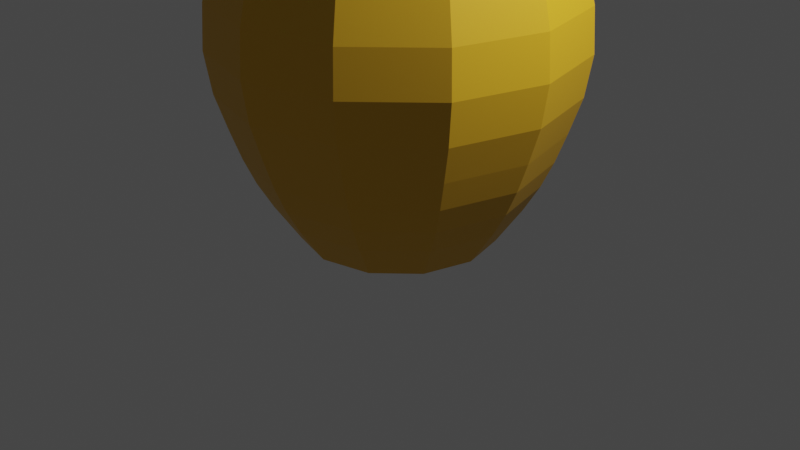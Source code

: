 # Source: Pineapple.blend  (saved by Blender 2.93.20; exported with 4.5.12 LTS)
import bpy
from mathutils import Matrix  # noqa: F401  (used for matrix-valued properties, if any)

bpy.ops.wm.read_factory_settings(use_empty=True)
scene = bpy.context.scene
scene.name = 'Scene'

# ---- collections
col_collection = bpy.data.collections.new('Collection'); scene.collection.children.link(col_collection)

# ---- materials (node trees are filled in below, after node groups)
mat_material_002 = bpy.data.materials.new('Material.002')
mat_material_002.use_transparent_shadow = False
mat_material_001 = bpy.data.materials.new('Material.001')
mat_material_001.use_transparent_shadow = False

# ---- material node trees
mat_material_002.use_nodes = True; mat_material_002.node_tree.nodes.clear()
_N = mat_material_002.node_tree.nodes; _L = mat_material_002.node_tree.links
n0 = _N.new('ShaderNodeBsdfPrincipled'); n0.name = 'Principled BSDF'; n0.location = (10, 300)
n0.distribution = 'GGX'
n0.subsurface_method = 'BURLEY'
n0.inputs[0].default_value = (0.8, 0.4361, 0.01857, 1.0)
n0.inputs[3].default_value = 1.45
n0.inputs[27].default_value = (0.0, 0.0, 0.0, 1.0)
n0.inputs[28].default_value = 1.0
n1 = _N.new('ShaderNodeOutputMaterial'); n1.name = 'Material Output'; n1.location = (300, 300)
_L.new(n0.outputs[0], n1.inputs[0])
n1.is_active_output = True
mat_material_001.use_nodes = True; mat_material_001.node_tree.nodes.clear()
_N = mat_material_001.node_tree.nodes; _L = mat_material_001.node_tree.links
n0 = _N.new('ShaderNodeBsdfPrincipled'); n0.name = 'Principled BSDF'; n0.location = (10, 300)
n0.distribution = 'GGX'
n0.subsurface_method = 'BURLEY'
n0.inputs[0].default_value = (0.02075, 0.8, 0.0, 1.0)
n0.inputs[3].default_value = 1.45
n0.inputs[27].default_value = (0.0, 0.0, 0.0, 1.0)
n0.inputs[28].default_value = 1.0
n1 = _N.new('ShaderNodeOutputMaterial'); n1.name = 'Material Output'; n1.location = (300, 300)
_L.new(n0.outputs[0], n1.inputs[0])
n1.is_active_output = True

# ---- world
world_world = bpy.data.worlds.new('World'); scene.world = world_world
world_world.use_nodes = True; world_world.node_tree.nodes.clear()
_N = world_world.node_tree.nodes; _L = world_world.node_tree.links
n0 = _N.new('ShaderNodeOutputWorld'); n0.name = 'World Output'; n0.location = (300, 300)
n1 = _N.new('ShaderNodeBackground'); n1.name = 'Background'; n1.location = (10, 300)
n1.inputs[0].default_value = (0.05088, 0.05088, 0.05088, 1.0)
_L.new(n1.outputs[0], n0.inputs[0])
n0.is_active_output = True
world_world.color = (0.05088, 0.05088, 0.05088)
world_world.use_sun_shadow = False
world_world.sun_shadow_jitter_overblur = 0.0

# ---- cameras
cam_camera = bpy.data.cameras.new('Camera')
cam_camera.clip_end = 100.0
cam_camera.ortho_scale = 7.314

# ---- lights
light_light = bpy.data.lights.new('Light', 'POINT')
light_light.transmission_factor = 0.0
light_light.energy = 1000.0
light_light.shadow_soft_size = 0.1
light_light.shadow_maximum_resolution = 0.006
light_light.use_absolute_resolution = True

# ---- meshes
me_cylinder = bpy.data.meshes.new('Cylinder')
me_cylinder.from_pydata([(0.0, 1.0, -1.0), (2.059e-09, 1.138, 1.0), (0.5, 0.866, -1.0), (0.5691, 0.9857, 1.0), (0.866, 0.5, -1.0), (0.9857, 0.5691, 1.0), (1.0, -4.371e-08, -1.0), (1.138, -4.838e-08, 1.0), (0.866, -0.5, -1.0), (0.9857, -0.5691, 1.0), (0.5, -0.866, -1.0), (0.5691, -0.9857, 1.0), (-8.742e-08, -1.0, -1.0), (-9.745e-08, -1.138, 1.0), (-0.5, -0.866, -1.0), (-0.5691, -0.9857, 1.0), (-0.866, -0.5, -1.0), (-0.9857, -0.5691, 1.0), (-1.0, 1.192e-08, -1.0), (-1.138, 1.495e-08, 1.0), (-0.866, 0.5, -1.0), (-0.9857, 0.5691, 1.0), (-0.5, 0.866, -1.0), (-0.5691, 0.9857, 1.0), (0.6278, 1.087, 2.69), (4.845e-10, 1.256, 2.69), (1.087, 0.6278, 2.69), (1.256, -5.15e-08, 2.69), (1.087, -0.6278, 2.69), (0.6278, -1.087, 2.69), (-1.093e-07, -1.256, 2.69), (-0.6278, -1.087, 2.69), (-1.087, -0.6278, 2.69), (-1.256, 1.836e-08, 2.69), (-1.087, 0.6278, 2.69), (-0.6278, 1.087, 2.69), (0.6278, 1.087, 2.69), (4.845e-10, 1.256, 2.69), (1.087, 0.6278, 2.69), (1.256, -5.15e-08, 2.69), (1.087, -0.6278, 2.69), (0.6278, -1.087, 2.69), (-1.093e-07, -1.256, 2.69), (-0.6278, -1.087, 2.69), (-1.087, -0.6278, 2.69), (-1.256, 1.836e-08, 2.69), (-1.087, 0.6278, 2.69), (-0.6278, 1.087, 2.69), (0.7061, 1.223, 5.37), (4.404e-09, 1.412, 5.37), (1.223, 0.7061, 5.37), (1.412, -5.544e-08, 5.37), (1.223, -0.7061, 5.37), (0.7061, -1.223, 5.37), (-1.191e-07, -1.412, 5.37), (-0.7061, -1.223, 5.37), (-1.223, -0.7061, 5.37), (-1.412, 2.313e-08, 5.37), (-1.223, 0.7061, 5.37), (-0.7061, 1.223, 5.37), (0.7659, 1.327, 8.046), (7.722e-09, 1.532, 8.046), (1.327, 0.7659, 8.046), (1.532, -5.845e-08, 8.046), (1.327, -0.7659, 8.046), (0.7659, -1.327, 8.046), (-1.262e-07, -1.532, 8.046), (-0.7659, -1.327, 8.046), (-1.327, -0.7659, 8.046), (-1.532, 2.677e-08, 8.046), (-1.327, 0.7659, 8.046), (-0.7659, 1.327, 8.046), (0.8203, 1.421, 11.08), (1.189e-08, 1.641, 11.08), (1.421, 0.8203, 11.08), (1.641, -6.191e-08, 11.08), (1.421, -0.8203, 11.08), (0.8203, -1.421, 11.08), (-1.315e-07, -1.641, 11.08), (-0.8203, -1.421, 11.08), (-1.421, -0.8203, 11.08), (-1.641, 2.938e-08, 11.08), (-1.421, 0.8203, 11.08), (-0.8203, 1.421, 11.08), (0.8802, 1.525, 14.77), (1.094e-08, 1.76, 14.77), (1.525, 0.8802, 14.77), (1.76, -6.425e-08, 14.77), (1.525, -0.8802, 14.77), (0.8802, -1.525, 14.77), (-1.43e-07, -1.76, 14.77), (-0.8802, -1.525, 14.77), (-1.525, -0.8802, 14.77), (-1.76, 3.369e-08, 14.77), (-1.525, 0.8802, 14.77), (-0.8802, 1.525, 14.77), (0.9122, 1.58, 18.95), (3.004e-09, 1.824, 18.95), (1.58, 0.9122, 18.95), (1.824, -6.514e-08, 18.95), (1.58, -0.9122, 18.95), (0.9122, -1.58, 18.95), (-1.565e-07, -1.824, 18.95), (-0.9122, -1.58, 18.95), (-1.58, -0.9122, 18.95), (-1.824, 3.636e-08, 18.95), (-1.58, 0.9122, 18.95), (-0.9122, 1.58, 18.95), (0.897, 1.554, 23.38), (1.096e-08, 1.794, 23.38), (1.554, 0.897, 23.38), (1.794, -6.438e-08, 23.38), (1.554, -0.897, 23.38), (0.897, -1.554, 23.38), (-1.459e-07, -1.794, 23.38), (-0.897, -1.554, 23.38), (-1.554, -0.897, 23.38), (-1.794, 3.543e-08, 23.38), (-1.554, 0.897, 23.38), (-0.897, 1.554, 23.38), (0.8334, 1.444, 28.7), (-7.937e-09, 1.667, 28.7), (1.444, 0.8334, 28.7), (1.667, -6.123e-08, 28.7), (1.444, -0.8334, 28.7), (0.8334, -1.444, 28.7), (-1.537e-07, -1.667, 28.7), (-0.8334, -1.444, 28.7), (-1.444, -0.8334, 28.7), (-1.667, 3.151e-08, 28.7), (-1.444, 0.8334, 28.7), (-0.8334, 1.444, 28.7), (0.8334, 1.444, 28.7), (-7.937e-09, 1.667, 28.7), (1.444, 0.8334, 28.7), (1.667, -6.123e-08, 28.7), (1.444, -0.8334, 28.7), (0.8334, -1.444, 28.7), (-1.537e-07, -1.667, 28.7), (-0.8334, -1.444, 28.7), (-1.444, -0.8334, 28.7), (-1.667, 3.151e-08, 28.7), (-1.444, 0.8334, 28.7), (-0.8334, 1.444, 28.7), (0.6914, 1.198, 33.08), (-7.59e-09, 1.383, 33.08), (1.198, 0.6914, 33.08), (1.383, -5.926e-08, 33.08), (1.198, -0.6914, 33.08), (0.6914, -1.198, 33.08), (-1.285e-07, -1.383, 33.08), (-0.6914, -1.198, 33.08), (-1.198, -0.6914, 33.08), (-1.383, 1.768e-08, 33.08), (-1.198, 0.6914, 33.08), (-0.6914, 1.198, 33.08), (0.366, 0.6339, 37.52), (-6.717e-11, 0.732, 37.52), (0.6339, 0.366, 37.52), (0.732, -5.007e-08, 37.52), (0.6339, -0.366, 37.52), (0.366, -0.6339, 37.52), (-6.406e-08, -0.732, 37.52), (-0.366, -0.6339, 37.52), (-0.6339, -0.366, 37.52), (-0.732, -9.347e-09, 37.52), (-0.6339, 0.366, 37.52), (-0.366, 0.6339, 37.52), (0.366, 0.6339, 37.52), (-6.717e-11, 0.732, 37.52), (0.6339, 0.366, 37.52), (0.732, -5.007e-08, 37.52), (0.6339, -0.366, 37.52), (0.366, -0.6339, 37.52), (-6.406e-08, -0.732, 37.52), (-0.366, -0.6339, 37.52), (-0.6339, -0.366, 37.52), (-0.732, -9.347e-09, 37.52), (-0.6339, 0.366, 37.52), (-0.366, 0.6339, 37.52), (0.09338, 0.1617, 37.52), (-7.417e-09, 0.1868, 37.52), (0.1617, 0.09338, 37.52), (0.1868, -4.977e-08, 37.52), (0.1617, -0.09338, 37.52), (0.09338, -0.1617, 37.52), (-2.374e-08, -0.1868, 37.52), (-0.09338, -0.1617, 37.52), (-0.1617, -0.09338, 37.52), (-0.1868, -3.938e-08, 37.52), (-0.1617, 0.09338, 37.52), (-0.09338, 0.1617, 37.52), (0.02254, 0.03905, 48.11), (-9.809e-07, 0.04509, 48.11), (0.03905, 0.02254, 48.11), (0.04509, -4.781e-08, 48.11), (0.03905, -0.02254, 48.11), (0.02254, -0.03905, 48.11), (-9.849e-07, -0.04509, 48.11), (-0.02255, -0.03905, 48.11), (-0.03905, -0.02254, 48.11), (-0.04509, -4.53e-08, 48.11), (-0.03905, 0.02254, 48.11), (-0.02255, 0.03905, 48.11)], [], [(0, 1, 3, 2), (2, 3, 5, 4), (4, 5, 7, 6), (6, 7, 9, 8), (8, 9, 11, 10), (10, 11, 13, 12), (12, 13, 15, 14), (14, 15, 17, 16), (16, 17, 19, 18), (18, 19, 21, 20), (19, 17, 32, 33), (20, 21, 23, 22), (22, 23, 1, 0), (0, 2, 4, 6, 8, 10, 12, 14, 16, 18, 20, 22), (32, 31, 43, 44), (17, 15, 31, 32), (15, 13, 30, 31), (13, 11, 29, 30), (11, 9, 28, 29), (9, 7, 27, 28), (1, 23, 35, 25), (3, 1, 25, 24), (7, 5, 26, 27), (23, 21, 34, 35), (5, 3, 24, 26), (21, 19, 33, 34), (36, 37, 49, 48), (29, 28, 40, 41), (25, 35, 47, 37), (26, 24, 36, 38), (33, 32, 44, 45), (30, 29, 41, 42), (27, 26, 38, 39), (34, 33, 45, 46), (31, 30, 42, 43), (28, 27, 39, 40), (35, 34, 46, 47), (24, 25, 37, 36), (59, 58, 70, 71), (44, 43, 55, 56), (41, 40, 52, 53), (37, 47, 59, 49), (38, 36, 48, 50), (45, 44, 56, 57), (42, 41, 53, 54), (39, 38, 50, 51), (46, 45, 57, 58), (43, 42, 54, 55), (40, 39, 51, 52), (47, 46, 58, 59), (64, 63, 75, 76), (48, 49, 61, 60), (56, 55, 67, 68), (53, 52, 64, 65), (49, 59, 71, 61), (50, 48, 60, 62), (57, 56, 68, 69), (54, 53, 65, 66), (51, 50, 62, 63), (58, 57, 69, 70), (55, 54, 66, 67), (52, 51, 63, 64), (76, 75, 87, 88), (71, 70, 82, 83), (60, 61, 73, 72), (68, 67, 79, 80), (65, 64, 76, 77), (61, 71, 83, 73), (62, 60, 72, 74), (69, 68, 80, 81), (66, 65, 77, 78), (63, 62, 74, 75), (70, 69, 81, 82), (67, 66, 78, 79), (91, 90, 102, 103), (83, 82, 94, 95), (72, 73, 85, 84), (80, 79, 91, 92), (77, 76, 88, 89), (73, 83, 95, 85), (74, 72, 84, 86), (81, 80, 92, 93), (78, 77, 89, 90), (75, 74, 86, 87), (82, 81, 93, 94), (79, 78, 90, 91), (103, 102, 114, 115), (88, 87, 99, 100), (95, 94, 106, 107), (84, 85, 97, 96), (92, 91, 103, 104), (89, 88, 100, 101), (85, 95, 107, 97), (86, 84, 96, 98), (93, 92, 104, 105), (90, 89, 101, 102), (87, 86, 98, 99), (94, 93, 105, 106), (118, 117, 129, 130), (100, 99, 111, 112), (107, 106, 118, 119), (96, 97, 109, 108), (104, 103, 115, 116), (101, 100, 112, 113), (97, 107, 119, 109), (98, 96, 108, 110), (105, 104, 116, 117), (102, 101, 113, 114), (99, 98, 110, 111), (106, 105, 117, 118), (123, 122, 134, 135), (115, 114, 126, 127), (112, 111, 123, 124), (119, 118, 130, 131), (108, 109, 121, 120), (116, 115, 127, 128), (113, 112, 124, 125), (109, 119, 131, 121), (110, 108, 120, 122), (117, 116, 128, 129), (114, 113, 125, 126), (111, 110, 122, 123), (135, 134, 146, 147), (130, 129, 141, 142), (127, 126, 138, 139), (124, 123, 135, 136), (131, 130, 142, 143), (120, 121, 133, 132), (128, 127, 139, 140), (125, 124, 136, 137), (121, 131, 143, 133), (122, 120, 132, 134), (129, 128, 140, 141), (126, 125, 137, 138), (150, 149, 161, 162), (142, 141, 153, 154), (139, 138, 150, 151), (136, 135, 147, 148), (143, 142, 154, 155), (132, 133, 145, 144), (140, 139, 151, 152), (137, 136, 148, 149), (133, 143, 155, 145), (134, 132, 144, 146), (141, 140, 152, 153), (138, 137, 149, 150), (162, 161, 173, 174), (147, 146, 158, 159), (154, 153, 165, 166), (151, 150, 162, 163), (148, 147, 159, 160), (155, 154, 166, 167), (144, 145, 157, 156), (152, 151, 163, 164), (149, 148, 160, 161), (145, 155, 167, 157), (146, 144, 156, 158), (153, 152, 164, 165), (177, 176, 188, 189), (159, 158, 170, 171), (166, 165, 177, 178), (163, 162, 174, 175), (160, 159, 171, 172), (167, 166, 178, 179), (156, 157, 169, 168), (164, 163, 175, 176), (161, 160, 172, 173), (157, 167, 179, 169), (158, 156, 168, 170), (165, 164, 176, 177), (182, 180, 192, 194), (174, 173, 185, 186), (171, 170, 182, 183), (178, 177, 189, 190), (175, 174, 186, 187), (172, 171, 183, 184), (179, 178, 190, 191), (168, 169, 181, 180), (176, 175, 187, 188), (173, 172, 184, 185), (169, 179, 191, 181), (170, 168, 180, 182), (192, 193, 203, 202, 201, 200, 199, 198, 197, 196, 195, 194), (189, 188, 200, 201), (186, 185, 197, 198), (183, 182, 194, 195), (190, 189, 201, 202), (187, 186, 198, 199), (184, 183, 195, 196), (191, 190, 202, 203), (180, 181, 193, 192), (188, 187, 199, 200), (185, 184, 196, 197), (181, 191, 203, 193)])
_uv = me_cylinder.uv_layers.new(name='UVMap')
_uv.uv.foreach_set('vector', [1.0, 0.5, 1.0, 1.0, 0.9167, 1.0, 0.9167, 0.5, 0.9167, 0.5, 0.9167, 1.0, 0.8333, 1.0, 0.8333, 0.5, 0.8333, 0.5, 0.8333, 1.0, 0.75, 1.0, 0.75, 0.5, 0.75, 0.5, 0.75, 1.0, 0.6667, 1.0, 0.6667, 0.5, 0.6667, 0.5, 0.6667, 1.0, 0.5833, 1.0, 0.5833, 0.5, 0.5833, 0.5, 0.5833, 1.0, 0.5, 1.0, 0.5, 0.5, 0.5, 0.5, 0.5, 1.0, 0.4167, 1.0, 0.4167, 0.5, 0.4167, 0.5, 0.4167, 1.0, 0.3333, 1.0, 0.3333, 0.5, 0.3333, 0.5, 0.3333, 1.0, 0.25, 1.0, 0.25, 0.5, 0.25, 0.5, 0.25, 1.0, 0.1667, 1.0, 0.1667, 0.5, 0.25, 1.0, 0.3333, 1.0, 0.3333, 1.0, 0.25, 1.0, 0.1667, 0.5, 0.1667, 1.0, 0.08333, 1.0, 0.08333, 0.5, 0.08333, 0.5, 0.08333, 1.0, 7.451e-08, 1.0, 7.451e-08, 0.5, 0.75, 0.49, 0.87, 0.4578, 0.9578, 0.37, 0.99, 0.25, 0.9578, 0.13, 0.87, 0.04215, 0.75, 0.01, 0.63, 0.04215, 0.5422, 0.13, 0.51, 0.25, 0.5422, 0.37, 0.63, 0.4578, 0.3333, 1.0, 0.4167, 1.0, 0.4167, 1.0, 0.3333, 1.0, 0.3333, 1.0, 0.4167, 1.0, 0.4167, 1.0, 0.3333, 1.0, 0.4167, 1.0, 0.5, 1.0, 0.5, 1.0, 0.4167, 1.0, 0.5, 1.0, 0.5833, 1.0, 0.5833, 1.0, 0.5, 1.0, 0.5833, 1.0, 0.6667, 1.0, 0.6667, 1.0, 0.5833, 1.0, 0.6667, 1.0, 0.75, 1.0, 0.75, 1.0, 0.6667, 1.0, 7.451e-08, 1.0, 0.08333, 1.0, 0.08333, 1.0, 7.451e-08, 1.0, 0.9167, 1.0, 1.0, 1.0, 1.0, 1.0, 0.9167, 1.0, 0.75, 1.0, 0.8333, 1.0, 0.8333, 1.0, 0.75, 1.0, 0.08333, 1.0, 0.1667, 1.0, 0.1667, 1.0, 0.08333, 1.0, 0.8333, 1.0, 0.9167, 1.0, 0.9167, 1.0, 0.8333, 1.0, 0.1667, 1.0, 0.25, 1.0, 0.25, 1.0, 0.1667, 1.0, 0.9167, 1.0, 1.0, 1.0, 1.0, 1.0, 0.9167, 1.0, 0.5833, 1.0, 0.6667, 1.0, 0.6667, 1.0, 0.5833, 1.0, 7.451e-08, 1.0, 0.08333, 1.0, 0.08333, 1.0, 7.451e-08, 1.0, 0.8333, 1.0, 0.9167, 1.0, 0.9167, 1.0, 0.8333, 1.0, 0.25, 1.0, 0.3333, 1.0, 0.3333, 1.0, 0.25, 1.0, 0.5, 1.0, 0.5833, 1.0, 0.5833, 1.0, 0.5, 1.0, 0.75, 1.0, 0.8333, 1.0, 0.8333, 1.0, 0.75, 1.0, 0.1667, 1.0, 0.25, 1.0, 0.25, 1.0, 0.1667, 1.0, 0.4167, 1.0, 0.5, 1.0, 0.5, 1.0, 0.4167, 1.0, 0.6667, 1.0, 0.75, 1.0, 0.75, 1.0, 0.6667, 1.0, 0.08333, 1.0, 0.1667, 1.0, 0.1667, 1.0, 0.08333, 1.0, 0.9167, 1.0, 1.0, 1.0, 1.0, 1.0, 0.9167, 1.0, 0.08333, 1.0, 0.1667, 1.0, 0.1667, 1.0, 0.08333, 1.0, 0.3333, 1.0, 0.4167, 1.0, 0.4167, 1.0, 0.3333, 1.0, 0.5833, 1.0, 0.6667, 1.0, 0.6667, 1.0, 0.5833, 1.0, 7.451e-08, 1.0, 0.08333, 1.0, 0.08333, 1.0, 7.451e-08, 1.0, 0.8333, 1.0, 0.9167, 1.0, 0.9167, 1.0, 0.8333, 1.0, 0.25, 1.0, 0.3333, 1.0, 0.3333, 1.0, 0.25, 1.0, 0.5, 1.0, 0.5833, 1.0, 0.5833, 1.0, 0.5, 1.0, 0.75, 1.0, 0.8333, 1.0, 0.8333, 1.0, 0.75, 1.0, 0.1667, 1.0, 0.25, 1.0, 0.25, 1.0, 0.1667, 1.0, 0.4167, 1.0, 0.5, 1.0, 0.5, 1.0, 0.4167, 1.0, 0.6667, 1.0, 0.75, 1.0, 0.75, 1.0, 0.6667, 1.0, 0.08333, 1.0, 0.1667, 1.0, 0.1667, 1.0, 0.08333, 1.0, 0.6667, 1.0, 0.75, 1.0, 0.75, 1.0, 0.6667, 1.0, 0.9167, 1.0, 1.0, 1.0, 1.0, 1.0, 0.9167, 1.0, 0.3333, 1.0, 0.4167, 1.0, 0.4167, 1.0, 0.3333, 1.0, 0.5833, 1.0, 0.6667, 1.0, 0.6667, 1.0, 0.5833, 1.0, 7.451e-08, 1.0, 0.08333, 1.0, 0.08333, 1.0, 7.451e-08, 1.0, 0.8333, 1.0, 0.9167, 1.0, 0.9167, 1.0, 0.8333, 1.0, 0.25, 1.0, 0.3333, 1.0, 0.3333, 1.0, 0.25, 1.0, 0.5, 1.0, 0.5833, 1.0, 0.5833, 1.0, 0.5, 1.0, 0.75, 1.0, 0.8333, 1.0, 0.8333, 1.0, 0.75, 1.0, 0.1667, 1.0, 0.25, 1.0, 0.25, 1.0, 0.1667, 1.0, 0.4167, 1.0, 0.5, 1.0, 0.5, 1.0, 0.4167, 1.0, 0.6667, 1.0, 0.75, 1.0, 0.75, 1.0, 0.6667, 1.0, 0.6667, 1.0, 0.75, 1.0, 0.75, 1.0, 0.6667, 1.0, 0.08333, 1.0, 0.1667, 1.0, 0.1667, 1.0, 0.08333, 1.0, 0.9167, 1.0, 1.0, 1.0, 1.0, 1.0, 0.9167, 1.0, 0.3333, 1.0, 0.4167, 1.0, 0.4167, 1.0, 0.3333, 1.0, 0.5833, 1.0, 0.6667, 1.0, 0.6667, 1.0, 0.5833, 1.0, 7.451e-08, 1.0, 0.08333, 1.0, 0.08333, 1.0, 7.451e-08, 1.0, 0.8333, 1.0, 0.9167, 1.0, 0.9167, 1.0, 0.8333, 1.0, 0.25, 1.0, 0.3333, 1.0, 0.3333, 1.0, 0.25, 1.0, 0.5, 1.0, 0.5833, 1.0, 0.5833, 1.0, 0.5, 1.0, 0.75, 1.0, 0.8333, 1.0, 0.8333, 1.0, 0.75, 1.0, 0.1667, 1.0, 0.25, 1.0, 0.25, 1.0, 0.1667, 1.0, 0.4167, 1.0, 0.5, 1.0, 0.5, 1.0, 0.4167, 1.0, 0.4167, 1.0, 0.5, 1.0, 0.5, 1.0, 0.4167, 1.0, 0.08333, 1.0, 0.1667, 1.0, 0.1667, 1.0, 0.08333, 1.0, 0.9167, 1.0, 1.0, 1.0, 1.0, 1.0, 0.9167, 1.0, 0.3333, 1.0, 0.4167, 1.0, 0.4167, 1.0, 0.3333, 1.0, 0.5833, 1.0, 0.6667, 1.0, 0.6667, 1.0, 0.5833, 1.0, 7.451e-08, 1.0, 0.08333, 1.0, 0.08333, 1.0, 7.451e-08, 1.0, 0.8333, 1.0, 0.9167, 1.0, 0.9167, 1.0, 0.8333, 1.0, 0.25, 1.0, 0.3333, 1.0, 0.3333, 1.0, 0.25, 1.0, 0.5, 1.0, 0.5833, 1.0, 0.5833, 1.0, 0.5, 1.0, 0.75, 1.0, 0.8333, 1.0, 0.8333, 1.0, 0.75, 1.0, 0.1667, 1.0, 0.25, 1.0, 0.25, 1.0, 0.1667, 1.0, 0.4167, 1.0, 0.5, 1.0, 0.5, 1.0, 0.4167, 1.0, 0.4167, 1.0, 0.5, 1.0, 0.5, 1.0, 0.4167, 1.0, 0.6667, 1.0, 0.75, 1.0, 0.75, 1.0, 0.6667, 1.0, 0.08333, 1.0, 0.1667, 1.0, 0.1667, 1.0, 0.08333, 1.0, 0.9167, 1.0, 1.0, 1.0, 1.0, 1.0, 0.9167, 1.0, 0.3333, 1.0, 0.4167, 1.0, 0.4167, 1.0, 0.3333, 1.0, 0.5833, 1.0, 0.6667, 1.0, 0.6667, 1.0, 0.5833, 1.0, 7.451e-08, 1.0, 0.08333, 1.0, 0.08333, 1.0, 7.451e-08, 1.0, 0.8333, 1.0, 0.9167, 1.0, 0.9167, 1.0, 0.8333, 1.0, 0.25, 1.0, 0.3333, 1.0, 0.3333, 1.0, 0.25, 1.0, 0.5, 1.0, 0.5833, 1.0, 0.5833, 1.0, 0.5, 1.0, 0.75, 1.0, 0.8333, 1.0, 0.8333, 1.0, 0.75, 1.0, 0.1667, 1.0, 0.25, 1.0, 0.25, 1.0, 0.1667, 1.0, 0.1667, 1.0, 0.25, 1.0, 0.25, 1.0, 0.1667, 1.0, 0.6667, 1.0, 0.75, 1.0, 0.75, 1.0, 0.6667, 1.0, 0.08333, 1.0, 0.1667, 1.0, 0.1667, 1.0, 0.08333, 1.0, 0.9167, 1.0, 1.0, 1.0, 1.0, 1.0, 0.9167, 1.0, 0.3333, 1.0, 0.4167, 1.0, 0.4167, 1.0, 0.3333, 1.0, 0.5833, 1.0, 0.6667, 1.0, 0.6667, 1.0, 0.5833, 1.0, 7.451e-08, 1.0, 0.08333, 1.0, 0.08333, 1.0, 7.451e-08, 1.0, 0.8333, 1.0, 0.9167, 1.0, 0.9167, 1.0, 0.8333, 1.0, 0.25, 1.0, 0.3333, 1.0, 0.3333, 1.0, 0.25, 1.0, 0.5, 1.0, 0.5833, 1.0, 0.5833, 1.0, 0.5, 1.0, 0.75, 1.0, 0.8333, 1.0, 0.8333, 1.0, 0.75, 1.0, 0.1667, 1.0, 0.25, 1.0, 0.25, 1.0, 0.1667, 1.0, 0.75, 1.0, 0.8333, 1.0, 0.8333, 1.0, 0.75, 1.0, 0.4167, 1.0, 0.5, 1.0, 0.5, 1.0, 0.4167, 1.0, 0.6667, 1.0, 0.75, 1.0, 0.75, 1.0, 0.6667, 1.0, 0.08333, 1.0, 0.1667, 1.0, 0.1667, 1.0, 0.08333, 1.0, 0.9167, 1.0, 1.0, 1.0, 1.0, 1.0, 0.9167, 1.0, 0.3333, 1.0, 0.4167, 1.0, 0.4167, 1.0, 0.3333, 1.0, 0.5833, 1.0, 0.6667, 1.0, 0.6667, 1.0, 0.5833, 1.0, 7.451e-08, 1.0, 0.08333, 1.0, 0.08333, 1.0, 7.451e-08, 1.0, 0.8333, 1.0, 0.9167, 1.0, 0.9167, 1.0, 0.8333, 1.0, 0.25, 1.0, 0.3333, 1.0, 0.3333, 1.0, 0.25, 1.0, 0.5, 1.0, 0.5833, 1.0, 0.5833, 1.0, 0.5, 1.0, 0.75, 1.0, 0.8333, 1.0, 0.8333, 1.0, 0.75, 1.0, 0.75, 1.0, 0.8333, 1.0, 0.8333, 1.0, 0.75, 1.0, 0.1667, 1.0, 0.25, 1.0, 0.25, 1.0, 0.1667, 1.0, 0.4167, 1.0, 0.5, 1.0, 0.5, 1.0, 0.4167, 1.0, 0.6667, 1.0, 0.75, 1.0, 0.75, 1.0, 0.6667, 1.0, 0.08333, 1.0, 0.1667, 1.0, 0.1667, 1.0, 0.08333, 1.0, 0.9167, 1.0, 1.0, 1.0, 1.0, 1.0, 0.9167, 1.0, 0.3333, 1.0, 0.4167, 1.0, 0.4167, 1.0, 0.3333, 1.0, 0.5833, 1.0, 0.6667, 1.0, 0.6667, 1.0, 0.5833, 1.0, 7.451e-08, 1.0, 0.08333, 1.0, 0.08333, 1.0, 7.451e-08, 1.0, 0.8333, 1.0, 0.9167, 1.0, 0.9167, 1.0, 0.8333, 1.0, 0.25, 1.0, 0.3333, 1.0, 0.3333, 1.0, 0.25, 1.0, 0.5, 1.0, 0.5833, 1.0, 0.5833, 1.0, 0.5, 1.0, 0.5, 1.0, 0.5833, 1.0, 0.5833, 1.0, 0.5, 1.0, 0.1667, 1.0, 0.25, 1.0, 0.25, 1.0, 0.1667, 1.0, 0.4167, 1.0, 0.5, 1.0, 0.5, 1.0, 0.4167, 1.0, 0.6667, 1.0, 0.75, 1.0, 0.75, 1.0, 0.6667, 1.0, 0.08333, 1.0, 0.1667, 1.0, 0.1667, 1.0, 0.08333, 1.0, 0.9167, 1.0, 1.0, 1.0, 1.0, 1.0, 0.9167, 1.0, 0.3333, 1.0, 0.4167, 1.0, 0.4167, 1.0, 0.3333, 1.0, 0.5833, 1.0, 0.6667, 1.0, 0.6667, 1.0, 0.5833, 1.0, 7.451e-08, 1.0, 0.08333, 1.0, 0.08333, 1.0, 7.451e-08, 1.0, 0.8333, 1.0, 0.9167, 1.0, 0.9167, 1.0, 0.8333, 1.0, 0.25, 1.0, 0.3333, 1.0, 0.3333, 1.0, 0.25, 1.0, 0.5, 1.0, 0.5833, 1.0, 0.5833, 1.0, 0.5, 1.0, 0.5, 1.0, 0.5833, 1.0, 0.5833, 1.0, 0.5, 1.0, 0.75, 1.0, 0.8333, 1.0, 0.8333, 1.0, 0.75, 1.0, 0.1667, 1.0, 0.25, 1.0, 0.25, 1.0, 0.1667, 1.0, 0.4167, 1.0, 0.5, 1.0, 0.5, 1.0, 0.4167, 1.0, 0.6667, 1.0, 0.75, 1.0, 0.75, 1.0, 0.6667, 1.0, 0.08333, 1.0, 0.1667, 1.0, 0.1667, 1.0, 0.08333, 1.0, 0.9167, 1.0, 1.0, 1.0, 1.0, 1.0, 0.9167, 1.0, 0.3333, 1.0, 0.4167, 1.0, 0.4167, 1.0, 0.3333, 1.0, 0.5833, 1.0, 0.6667, 1.0, 0.6667, 1.0, 0.5833, 1.0, 7.451e-08, 1.0, 0.08333, 1.0, 0.08333, 1.0, 7.451e-08, 1.0, 0.8333, 1.0, 0.9167, 1.0, 0.9167, 1.0, 0.8333, 1.0, 0.25, 1.0, 0.3333, 1.0, 0.3333, 1.0, 0.25, 1.0, 0.25, 1.0, 0.3333, 1.0, 0.3333, 1.0, 0.25, 1.0, 0.75, 1.0, 0.8333, 1.0, 0.8333, 1.0, 0.75, 1.0, 0.1667, 1.0, 0.25, 1.0, 0.25, 1.0, 0.1667, 1.0, 0.4167, 1.0, 0.5, 1.0, 0.5, 1.0, 0.4167, 1.0, 0.6667, 1.0, 0.75, 1.0, 0.75, 1.0, 0.6667, 1.0, 0.08333, 1.0, 0.1667, 1.0, 0.1667, 1.0, 0.08333, 1.0, 0.9167, 1.0, 1.0, 1.0, 1.0, 1.0, 0.9167, 1.0, 0.3333, 1.0, 0.4167, 1.0, 0.4167, 1.0, 0.3333, 1.0, 0.5833, 1.0, 0.6667, 1.0, 0.6667, 1.0, 0.5833, 1.0, 7.451e-08, 1.0, 0.08333, 1.0, 0.08333, 1.0, 7.451e-08, 1.0, 0.8333, 1.0, 0.9167, 1.0, 0.9167, 1.0, 0.8333, 1.0, 0.25, 1.0, 0.3333, 1.0, 0.3333, 1.0, 0.25, 1.0, 0.8333, 1.0, 0.9167, 1.0, 0.9167, 1.0, 0.8333, 1.0, 0.5, 1.0, 0.5833, 1.0, 0.5833, 1.0, 0.5, 1.0, 0.75, 1.0, 0.8333, 1.0, 0.8333, 1.0, 0.75, 1.0, 0.1667, 1.0, 0.25, 1.0, 0.25, 1.0, 0.1667, 1.0, 0.4167, 1.0, 0.5, 1.0, 0.5, 1.0, 0.4167, 1.0, 0.6667, 1.0, 0.75, 1.0, 0.75, 1.0, 0.6667, 1.0, 0.08333, 1.0, 0.1667, 1.0, 0.1667, 1.0, 0.08333, 1.0, 0.9167, 1.0, 1.0, 1.0, 1.0, 1.0, 0.9167, 1.0, 0.3333, 1.0, 0.4167, 1.0, 0.4167, 1.0, 0.3333, 1.0, 0.5833, 1.0, 0.6667, 1.0, 0.6667, 1.0, 0.5833, 1.0, 7.451e-08, 1.0, 0.08333, 1.0, 0.08333, 1.0, 7.451e-08, 1.0, 0.8333, 1.0, 0.9167, 1.0, 0.9167, 1.0, 0.8333, 1.0, 0.37, 0.4578, 0.25, 0.49, 0.13, 0.4578, 0.04215, 0.37, 0.01, 0.25, 0.04215, 0.13, 0.13, 0.04215, 0.25, 0.01, 0.37, 0.04215, 0.4578, 0.13, 0.49, 0.25, 0.4578, 0.37, 0.25, 1.0, 0.3333, 1.0, 0.3333, 1.0, 0.25, 1.0, 0.5, 1.0, 0.5833, 1.0, 0.5833, 1.0, 0.5, 1.0, 0.75, 1.0, 0.8333, 1.0, 0.8333, 1.0, 0.75, 1.0, 0.1667, 1.0, 0.25, 1.0, 0.25, 1.0, 0.1667, 1.0, 0.4167, 1.0, 0.5, 1.0, 0.5, 1.0, 0.4167, 1.0, 0.6667, 1.0, 0.75, 1.0, 0.75, 1.0, 0.6667, 1.0, 0.08333, 1.0, 0.1667, 1.0, 0.1667, 1.0, 0.08333, 1.0, 0.9167, 1.0, 1.0, 1.0, 1.0, 1.0, 0.9167, 1.0, 0.3333, 1.0, 0.4167, 1.0, 0.4167, 1.0, 0.3333, 1.0, 0.5833, 1.0, 0.6667, 1.0, 0.6667, 1.0, 0.5833, 1.0, 7.451e-08, 1.0, 0.08333, 1.0, 0.08333, 1.0, 7.451e-08, 1.0])
me_cylinder.materials.append(mat_material_002)
me_cylinder.use_remesh_fix_poles = True
me_cylinder.use_remesh_preserve_attributes = False
me_cylinder.update()
me_plane = bpy.data.meshes.new('Plane')
me_plane.from_pydata([(0.0, -0.07234, 2.533e-07), (1.925, -0.08635, -0.3646), (0.0, 0.07234, 2.533e-07), (1.925, -0.06238, -0.3646), (0.2971, -0.1809, 0.03093), (0.5783, -0.2341, 0.0455), (0.8926, -0.1835, 0.01525), (1.226, -0.1356, -0.06281), (1.476, -0.1238, -0.122), (1.711, -0.1133, -0.213), (1.711, -0.008596, -0.213), (1.476, 0.07875, -0.122), (1.226, 0.152, -0.06281), (0.8926, 0.2002, 0.01525), (0.5783, 0.2132, 0.0455), (0.2971, 0.1736, 0.03093), (-0.1203, -0.1189, 0.1618), (1.401, -1.354, 0.1493), (-0.05846, -0.04009, 0.05749), (1.411, -1.341, 0.132), (0.09551, -0.3097, 0.2962), (0.3165, -0.4729, 0.3775), (0.5963, -0.6264, 0.3574), (0.8769, -0.8228, 0.3087), (1.077, -0.9837, 0.2891), (1.254, -1.159, 0.2471), (1.298, -1.102, 0.1716), (1.163, -0.8733, 0.1431), (0.9999, -0.6661, 0.1013), (0.7604, -0.4172, 0.08061), (0.5077, -0.2291, 0.05491), (0.2471, -0.1165, 0.04051), (-0.2563, 0.0008571, 0.2417), (0.4137, -1.299, 1.546), (-0.1821, -0.06503, 0.1364), (0.426, -1.31, 1.528), (-0.1457, -0.08989, 0.5256), (-0.02605, -0.2087, 0.7572), (0.1312, -0.4244, 0.9334), (0.2626, -0.6831, 1.122), (0.3481, -0.8664, 1.281), (0.4034, -1.063, 1.428), (0.4571, -1.111, 1.352), (0.4519, -0.9586, 1.133), (0.41, -0.814, 0.9125), (0.3279, -0.5991, 0.6541), (0.2033, -0.4124, 0.4316), (0.03603, -0.2513, 0.2675), (-0.2361, 0.1827, 0.2551), (0.004679, 0.05488, 2.195), (-0.2372, 0.03842, 0.2447), (0.004489, 0.03097, 2.194), (-0.1151, 0.2704, 0.5356), (-0.01493, 0.3037, 0.802), (0.05184, 0.2305, 1.106), (0.079, 0.1579, 1.443), (0.09881, 0.1276, 1.698), (0.08396, 0.09915, 1.948), (0.08313, -0.005326, 1.941), (0.09721, -0.07443, 1.683), (0.07673, -0.1289, 1.423), (0.04881, -0.1522, 1.078), (-0.01846, -0.1424, 0.7698), (-0.1179, -0.08317, 0.5101), (-0.1346, 0.2659, 0.2659), (1.033, 1.516, 1.222), (-0.2023, 0.2329, 0.3894), (1.022, 1.51, 1.243), (0.1419, 0.4096, 0.3284), (0.3725, 0.5467, 0.429), (0.554, 0.714, 0.6322), (0.7248, 0.9317, 0.84), (0.8637, 1.101, 0.9749), (0.9759, 1.29, 1.099), (0.927, 1.266, 1.189), (0.769, 1.055, 1.148), (0.5904, 0.866, 1.086), (0.3747, 0.6265, 0.96), (0.1634, 0.4446, 0.811), (-0.02383, 0.3288, 0.6312), (-0.04624, 0.1368, 0.1031), (1.691, 1.044, 0.1032), (-0.1001, 0.2377, 0.1917), (1.682, 1.06, 0.1179), (0.2714, 0.1484, 0.1056), (0.5518, 0.2031, 0.127), (0.819, 0.37, 0.1821), (1.1, 0.5715, 0.2014), (1.319, 0.7061, 0.2005), (1.521, 0.8543, 0.1719), (1.482, 0.9274, 0.236), (1.243, 0.8474, 0.3245), (0.9925, 0.7721, 0.3774), (0.6761, 0.6376, 0.4169), (0.3852, 0.5152, 0.4008), (0.1394, 0.3957, 0.3226)], [], [(9, 1, 3, 10), (0, 4, 15, 2), (4, 5, 14, 15), (5, 6, 13, 14), (6, 7, 12, 13), (7, 8, 11, 12), (8, 9, 10, 11), (25, 17, 19, 26), (16, 20, 31, 18), (20, 21, 30, 31), (21, 22, 29, 30), (22, 23, 28, 29), (23, 24, 27, 28), (24, 25, 26, 27), (41, 33, 35, 42), (32, 36, 47, 34), (36, 37, 46, 47), (37, 38, 45, 46), (38, 39, 44, 45), (39, 40, 43, 44), (40, 41, 42, 43), (57, 49, 51, 58), (48, 52, 63, 50), (52, 53, 62, 63), (53, 54, 61, 62), (54, 55, 60, 61), (55, 56, 59, 60), (56, 57, 58, 59), (73, 65, 67, 74), (64, 68, 79, 66), (68, 69, 78, 79), (69, 70, 77, 78), (70, 71, 76, 77), (71, 72, 75, 76), (72, 73, 74, 75), (89, 81, 83, 90), (80, 84, 95, 82), (84, 85, 94, 95), (85, 86, 93, 94), (86, 87, 92, 93), (87, 88, 91, 92), (88, 89, 90, 91)])
_uv = me_plane.uv_layers.new(name='UVMap')
_uv.uv.foreach_set('vector', [0.8571, 0.0, 1.0, 0.0, 1.0, 1.0, 0.8571, 1.0, 0.0, 0.0, 0.1429, 0.0, 0.1429, 1.0, 0.0, 1.0, 0.1429, 0.0, 0.2857, 0.0, 0.2857, 1.0, 0.1429, 1.0, 0.2857, 0.0, 0.4286, 0.0, 0.4286, 1.0, 0.2857, 1.0, 0.4286, 0.0, 0.5714, 0.0, 0.5714, 1.0, 0.4286, 1.0, 0.5714, 0.0, 0.7143, 0.0, 0.7143, 1.0, 0.5714, 1.0, 0.7143, 0.0, 0.8571, 0.0, 0.8571, 1.0, 0.7143, 1.0, 0.8571, 0.0, 1.0, 0.0, 1.0, 1.0, 0.8571, 1.0, 0.0, 0.0, 0.1429, 0.0, 0.1429, 1.0, 0.0, 1.0, 0.1429, 0.0, 0.2857, 0.0, 0.2857, 1.0, 0.1429, 1.0, 0.2857, 0.0, 0.4286, 0.0, 0.4286, 1.0, 0.2857, 1.0, 0.4286, 0.0, 0.5714, 0.0, 0.5714, 1.0, 0.4286, 1.0, 0.5714, 0.0, 0.7143, 0.0, 0.7143, 1.0, 0.5714, 1.0, 0.7143, 0.0, 0.8571, 0.0, 0.8571, 1.0, 0.7143, 1.0, 0.8571, 0.0, 1.0, 0.0, 1.0, 1.0, 0.8571, 1.0, 0.0, 0.0, 0.1429, 0.0, 0.1429, 1.0, 0.0, 1.0, 0.1429, 0.0, 0.2857, 0.0, 0.2857, 1.0, 0.1429, 1.0, 0.2857, 0.0, 0.4286, 0.0, 0.4286, 1.0, 0.2857, 1.0, 0.4286, 0.0, 0.5714, 0.0, 0.5714, 1.0, 0.4286, 1.0, 0.5714, 0.0, 0.7143, 0.0, 0.7143, 1.0, 0.5714, 1.0, 0.7143, 0.0, 0.8571, 0.0, 0.8571, 1.0, 0.7143, 1.0, 0.8571, 0.0, 1.0, 0.0, 1.0, 1.0, 0.8571, 1.0, 0.0, 0.0, 0.1429, 0.0, 0.1429, 1.0, 0.0, 1.0, 0.1429, 0.0, 0.2857, 0.0, 0.2857, 1.0, 0.1429, 1.0, 0.2857, 0.0, 0.4286, 0.0, 0.4286, 1.0, 0.2857, 1.0, 0.4286, 0.0, 0.5714, 0.0, 0.5714, 1.0, 0.4286, 1.0, 0.5714, 0.0, 0.7143, 0.0, 0.7143, 1.0, 0.5714, 1.0, 0.7143, 0.0, 0.8571, 0.0, 0.8571, 1.0, 0.7143, 1.0, 0.8571, 0.0, 1.0, 0.0, 1.0, 1.0, 0.8571, 1.0, 0.0, 0.0, 0.1429, 0.0, 0.1429, 1.0, 0.0, 1.0, 0.1429, 0.0, 0.2857, 0.0, 0.2857, 1.0, 0.1429, 1.0, 0.2857, 0.0, 0.4286, 0.0, 0.4286, 1.0, 0.2857, 1.0, 0.4286, 0.0, 0.5714, 0.0, 0.5714, 1.0, 0.4286, 1.0, 0.5714, 0.0, 0.7143, 0.0, 0.7143, 1.0, 0.5714, 1.0, 0.7143, 0.0, 0.8571, 0.0, 0.8571, 1.0, 0.7143, 1.0, 0.8571, 0.0, 1.0, 0.0, 1.0, 1.0, 0.8571, 1.0, 0.0, 0.0, 0.1429, 0.0, 0.1429, 1.0, 0.0, 1.0, 0.1429, 0.0, 0.2857, 0.0, 0.2857, 1.0, 0.1429, 1.0, 0.2857, 0.0, 0.4286, 0.0, 0.4286, 1.0, 0.2857, 1.0, 0.4286, 0.0, 0.5714, 0.0, 0.5714, 1.0, 0.4286, 1.0, 0.5714, 0.0, 0.7143, 0.0, 0.7143, 1.0, 0.5714, 1.0, 0.7143, 0.0, 0.8571, 0.0, 0.8571, 1.0, 0.7143, 1.0])
me_plane.materials.append(mat_material_001)
me_plane.use_remesh_fix_poles = True
me_plane.use_remesh_preserve_attributes = False
me_plane.update()
me_plane_001 = bpy.data.meshes.new('Plane.001')
me_plane_001.from_pydata([(0.0, -0.07234, 2.533e-07), (1.925, -0.08635, -0.3646), (0.0, 0.07234, 2.533e-07), (1.925, -0.06238, -0.3646), (0.2971, -0.1809, 0.03093), (0.5783, -0.2341, 0.0455), (0.8926, -0.1835, 0.01525), (1.226, -0.1356, -0.06281), (1.476, -0.1238, -0.122), (1.711, -0.1133, -0.213), (1.711, -0.008596, -0.213), (1.476, 0.07875, -0.122), (1.226, 0.152, -0.06281), (0.8926, 0.2002, 0.01525), (0.5783, 0.2132, 0.0455), (0.2971, 0.1736, 0.03093), (-0.1203, -0.1189, 0.1618), (1.401, -1.354, 0.1493), (-0.05846, -0.04009, 0.05749), (1.411, -1.341, 0.132), (0.09551, -0.3097, 0.2962), (0.3165, -0.4729, 0.3775), (0.5963, -0.6264, 0.3574), (0.8769, -0.8228, 0.3087), (1.077, -0.9837, 0.2891), (1.254, -1.159, 0.2471), (1.298, -1.102, 0.1716), (1.163, -0.8733, 0.1431), (0.9999, -0.6661, 0.1013), (0.7604, -0.4172, 0.08061), (0.5077, -0.2291, 0.05491), (0.2471, -0.1165, 0.04051), (-0.2563, 0.0008571, 0.2417), (0.4137, -1.299, 1.546), (-0.1821, -0.06503, 0.1364), (0.426, -1.31, 1.528), (-0.1457, -0.08989, 0.5256), (-0.02605, -0.2087, 0.7572), (0.1312, -0.4244, 0.9334), (0.2626, -0.6831, 1.122), (0.3481, -0.8664, 1.281), (0.4034, -1.063, 1.428), (0.4571, -1.111, 1.352), (0.4519, -0.9586, 1.133), (0.41, -0.814, 0.9125), (0.3279, -0.5991, 0.6541), (0.2033, -0.4124, 0.4316), (0.03603, -0.2513, 0.2675), (-0.2361, 0.1827, 0.2551), (0.004679, 0.05488, 2.195), (-0.2372, 0.03842, 0.2447), (0.004489, 0.03097, 2.194), (-0.1151, 0.2704, 0.5356), (-0.01493, 0.3037, 0.802), (0.05184, 0.2305, 1.106), (0.079, 0.1579, 1.443), (0.09881, 0.1276, 1.698), (0.08396, 0.09915, 1.948), (0.08313, -0.005326, 1.941), (0.09721, -0.07443, 1.683), (0.07673, -0.1289, 1.423), (0.04881, -0.1522, 1.078), (-0.01846, -0.1424, 0.7698), (-0.1179, -0.08317, 0.5101), (-0.1346, 0.2659, 0.2659), (1.033, 1.516, 1.222), (-0.2023, 0.2329, 0.3894), (1.022, 1.51, 1.243), (0.1419, 0.4096, 0.3284), (0.3725, 0.5467, 0.429), (0.554, 0.714, 0.6322), (0.7248, 0.9317, 0.84), (0.8637, 1.101, 0.9749), (0.9759, 1.29, 1.099), (0.927, 1.266, 1.189), (0.769, 1.055, 1.148), (0.5904, 0.866, 1.086), (0.3747, 0.6265, 0.96), (0.1634, 0.4446, 0.811), (-0.02383, 0.3288, 0.6312), (-0.04624, 0.1368, 0.1031), (1.691, 1.044, 0.1032), (-0.1001, 0.2377, 0.1917), (1.682, 1.06, 0.1179), (0.2714, 0.1484, 0.1056), (0.5518, 0.2031, 0.127), (0.819, 0.37, 0.1821), (1.1, 0.5715, 0.2014), (1.319, 0.7061, 0.2005), (1.521, 0.8543, 0.1719), (1.482, 0.9274, 0.236), (1.243, 0.8474, 0.3245), (0.9925, 0.7721, 0.3774), (0.6761, 0.6376, 0.4169), (0.3852, 0.5152, 0.4008), (0.1394, 0.3957, 0.3226)], [], [(9, 1, 3, 10), (0, 4, 15, 2), (4, 5, 14, 15), (5, 6, 13, 14), (6, 7, 12, 13), (7, 8, 11, 12), (8, 9, 10, 11), (25, 17, 19, 26), (16, 20, 31, 18), (20, 21, 30, 31), (21, 22, 29, 30), (22, 23, 28, 29), (23, 24, 27, 28), (24, 25, 26, 27), (41, 33, 35, 42), (32, 36, 47, 34), (36, 37, 46, 47), (37, 38, 45, 46), (38, 39, 44, 45), (39, 40, 43, 44), (40, 41, 42, 43), (57, 49, 51, 58), (48, 52, 63, 50), (52, 53, 62, 63), (53, 54, 61, 62), (54, 55, 60, 61), (55, 56, 59, 60), (56, 57, 58, 59), (73, 65, 67, 74), (64, 68, 79, 66), (68, 69, 78, 79), (69, 70, 77, 78), (70, 71, 76, 77), (71, 72, 75, 76), (72, 73, 74, 75), (89, 81, 83, 90), (80, 84, 95, 82), (84, 85, 94, 95), (85, 86, 93, 94), (86, 87, 92, 93), (87, 88, 91, 92), (88, 89, 90, 91)])
_uv = me_plane_001.uv_layers.new(name='UVMap')
_uv.uv.foreach_set('vector', [0.8571, 0.0, 1.0, 0.0, 1.0, 1.0, 0.8571, 1.0, 0.0, 0.0, 0.1429, 0.0, 0.1429, 1.0, 0.0, 1.0, 0.1429, 0.0, 0.2857, 0.0, 0.2857, 1.0, 0.1429, 1.0, 0.2857, 0.0, 0.4286, 0.0, 0.4286, 1.0, 0.2857, 1.0, 0.4286, 0.0, 0.5714, 0.0, 0.5714, 1.0, 0.4286, 1.0, 0.5714, 0.0, 0.7143, 0.0, 0.7143, 1.0, 0.5714, 1.0, 0.7143, 0.0, 0.8571, 0.0, 0.8571, 1.0, 0.7143, 1.0, 0.8571, 0.0, 1.0, 0.0, 1.0, 1.0, 0.8571, 1.0, 0.0, 0.0, 0.1429, 0.0, 0.1429, 1.0, 0.0, 1.0, 0.1429, 0.0, 0.2857, 0.0, 0.2857, 1.0, 0.1429, 1.0, 0.2857, 0.0, 0.4286, 0.0, 0.4286, 1.0, 0.2857, 1.0, 0.4286, 0.0, 0.5714, 0.0, 0.5714, 1.0, 0.4286, 1.0, 0.5714, 0.0, 0.7143, 0.0, 0.7143, 1.0, 0.5714, 1.0, 0.7143, 0.0, 0.8571, 0.0, 0.8571, 1.0, 0.7143, 1.0, 0.8571, 0.0, 1.0, 0.0, 1.0, 1.0, 0.8571, 1.0, 0.0, 0.0, 0.1429, 0.0, 0.1429, 1.0, 0.0, 1.0, 0.1429, 0.0, 0.2857, 0.0, 0.2857, 1.0, 0.1429, 1.0, 0.2857, 0.0, 0.4286, 0.0, 0.4286, 1.0, 0.2857, 1.0, 0.4286, 0.0, 0.5714, 0.0, 0.5714, 1.0, 0.4286, 1.0, 0.5714, 0.0, 0.7143, 0.0, 0.7143, 1.0, 0.5714, 1.0, 0.7143, 0.0, 0.8571, 0.0, 0.8571, 1.0, 0.7143, 1.0, 0.8571, 0.0, 1.0, 0.0, 1.0, 1.0, 0.8571, 1.0, 0.0, 0.0, 0.1429, 0.0, 0.1429, 1.0, 0.0, 1.0, 0.1429, 0.0, 0.2857, 0.0, 0.2857, 1.0, 0.1429, 1.0, 0.2857, 0.0, 0.4286, 0.0, 0.4286, 1.0, 0.2857, 1.0, 0.4286, 0.0, 0.5714, 0.0, 0.5714, 1.0, 0.4286, 1.0, 0.5714, 0.0, 0.7143, 0.0, 0.7143, 1.0, 0.5714, 1.0, 0.7143, 0.0, 0.8571, 0.0, 0.8571, 1.0, 0.7143, 1.0, 0.8571, 0.0, 1.0, 0.0, 1.0, 1.0, 0.8571, 1.0, 0.0, 0.0, 0.1429, 0.0, 0.1429, 1.0, 0.0, 1.0, 0.1429, 0.0, 0.2857, 0.0, 0.2857, 1.0, 0.1429, 1.0, 0.2857, 0.0, 0.4286, 0.0, 0.4286, 1.0, 0.2857, 1.0, 0.4286, 0.0, 0.5714, 0.0, 0.5714, 1.0, 0.4286, 1.0, 0.5714, 0.0, 0.7143, 0.0, 0.7143, 1.0, 0.5714, 1.0, 0.7143, 0.0, 0.8571, 0.0, 0.8571, 1.0, 0.7143, 1.0, 0.8571, 0.0, 1.0, 0.0, 1.0, 1.0, 0.8571, 1.0, 0.0, 0.0, 0.1429, 0.0, 0.1429, 1.0, 0.0, 1.0, 0.1429, 0.0, 0.2857, 0.0, 0.2857, 1.0, 0.1429, 1.0, 0.2857, 0.0, 0.4286, 0.0, 0.4286, 1.0, 0.2857, 1.0, 0.4286, 0.0, 0.5714, 0.0, 0.5714, 1.0, 0.4286, 1.0, 0.5714, 0.0, 0.7143, 0.0, 0.7143, 1.0, 0.5714, 1.0, 0.7143, 0.0, 0.8571, 0.0, 0.8571, 1.0, 0.7143, 1.0])
me_plane_001.materials.append(mat_material_001)
me_plane_001.use_remesh_fix_poles = True
me_plane_001.use_remesh_preserve_attributes = False
me_plane_001.update()
me_plane_002 = bpy.data.meshes.new('Plane.002')
me_plane_002.from_pydata([(0.0, -0.07234, 2.533e-07), (1.925, -0.08635, -0.3646), (0.0, 0.07234, 2.533e-07), (1.925, -0.06238, -0.3646), (0.2971, -0.1809, 0.03093), (0.5783, -0.2341, 0.0455), (0.8926, -0.1835, 0.01525), (1.226, -0.1356, -0.06281), (1.476, -0.1238, -0.122), (1.711, -0.1133, -0.213), (1.711, -0.008596, -0.213), (1.476, 0.07875, -0.122), (1.226, 0.152, -0.06281), (0.8926, 0.2002, 0.01525), (0.5783, 0.2132, 0.0455), (0.2971, 0.1736, 0.03093), (-0.1203, -0.1189, 0.1618), (1.401, -1.354, 0.1493), (-0.05846, -0.04009, 0.05749), (1.411, -1.341, 0.132), (0.09551, -0.3097, 0.2962), (0.3165, -0.4729, 0.3775), (0.5963, -0.6264, 0.3574), (0.8769, -0.8228, 0.3087), (1.077, -0.9837, 0.2891), (1.254, -1.159, 0.2471), (1.298, -1.102, 0.1716), (1.163, -0.8733, 0.1431), (0.9999, -0.6661, 0.1013), (0.7604, -0.4172, 0.08061), (0.5077, -0.2291, 0.05491), (0.2471, -0.1165, 0.04051), (-0.2563, 0.0008571, 0.2417), (0.4137, -1.299, 1.546), (-0.1821, -0.06503, 0.1364), (0.426, -1.31, 1.528), (-0.1457, -0.08989, 0.5256), (-0.02605, -0.2087, 0.7572), (0.1312, -0.4244, 0.9334), (0.2626, -0.6831, 1.122), (0.3481, -0.8664, 1.281), (0.4034, -1.063, 1.428), (0.4571, -1.111, 1.352), (0.4519, -0.9586, 1.133), (0.41, -0.814, 0.9125), (0.3279, -0.5991, 0.6541), (0.2033, -0.4124, 0.4316), (0.03603, -0.2513, 0.2675), (-0.2361, 0.1827, 0.2551), (0.004679, 0.05488, 2.195), (-0.2372, 0.03842, 0.2447), (0.004489, 0.03097, 2.194), (-0.1151, 0.2704, 0.5356), (-0.01493, 0.3037, 0.802), (0.05184, 0.2305, 1.106), (0.079, 0.1579, 1.443), (0.09881, 0.1276, 1.698), (0.08396, 0.09915, 1.948), (0.08313, -0.005326, 1.941), (0.09721, -0.07443, 1.683), (0.07673, -0.1289, 1.423), (0.04881, -0.1522, 1.078), (-0.01846, -0.1424, 0.7698), (-0.1179, -0.08317, 0.5101), (-0.1346, 0.2659, 0.2659), (1.033, 1.516, 1.222), (-0.2023, 0.2329, 0.3894), (1.022, 1.51, 1.243), (0.1419, 0.4096, 0.3284), (0.3725, 0.5467, 0.429), (0.554, 0.714, 0.6322), (0.7248, 0.9317, 0.84), (0.8637, 1.101, 0.9749), (0.9759, 1.29, 1.099), (0.927, 1.266, 1.189), (0.769, 1.055, 1.148), (0.5904, 0.866, 1.086), (0.3747, 0.6265, 0.96), (0.1634, 0.4446, 0.811), (-0.02383, 0.3288, 0.6312), (-0.04624, 0.1368, 0.1031), (1.691, 1.044, 0.1032), (-0.1001, 0.2377, 0.1917), (1.682, 1.06, 0.1179), (0.2714, 0.1484, 0.1056), (0.5518, 0.2031, 0.127), (0.819, 0.37, 0.1821), (1.1, 0.5715, 0.2014), (1.319, 0.7061, 0.2005), (1.521, 0.8543, 0.1719), (1.482, 0.9274, 0.236), (1.243, 0.8474, 0.3245), (0.9925, 0.7721, 0.3774), (0.6761, 0.6376, 0.4169), (0.3852, 0.5152, 0.4008), (0.1394, 0.3957, 0.3226)], [], [(9, 1, 3, 10), (0, 4, 15, 2), (4, 5, 14, 15), (5, 6, 13, 14), (6, 7, 12, 13), (7, 8, 11, 12), (8, 9, 10, 11), (25, 17, 19, 26), (16, 20, 31, 18), (20, 21, 30, 31), (21, 22, 29, 30), (22, 23, 28, 29), (23, 24, 27, 28), (24, 25, 26, 27), (41, 33, 35, 42), (32, 36, 47, 34), (36, 37, 46, 47), (37, 38, 45, 46), (38, 39, 44, 45), (39, 40, 43, 44), (40, 41, 42, 43), (57, 49, 51, 58), (48, 52, 63, 50), (52, 53, 62, 63), (53, 54, 61, 62), (54, 55, 60, 61), (55, 56, 59, 60), (56, 57, 58, 59), (73, 65, 67, 74), (64, 68, 79, 66), (68, 69, 78, 79), (69, 70, 77, 78), (70, 71, 76, 77), (71, 72, 75, 76), (72, 73, 74, 75), (89, 81, 83, 90), (80, 84, 95, 82), (84, 85, 94, 95), (85, 86, 93, 94), (86, 87, 92, 93), (87, 88, 91, 92), (88, 89, 90, 91)])
_uv = me_plane_002.uv_layers.new(name='UVMap')
_uv.uv.foreach_set('vector', [0.8571, 0.0, 1.0, 0.0, 1.0, 1.0, 0.8571, 1.0, 0.0, 0.0, 0.1429, 0.0, 0.1429, 1.0, 0.0, 1.0, 0.1429, 0.0, 0.2857, 0.0, 0.2857, 1.0, 0.1429, 1.0, 0.2857, 0.0, 0.4286, 0.0, 0.4286, 1.0, 0.2857, 1.0, 0.4286, 0.0, 0.5714, 0.0, 0.5714, 1.0, 0.4286, 1.0, 0.5714, 0.0, 0.7143, 0.0, 0.7143, 1.0, 0.5714, 1.0, 0.7143, 0.0, 0.8571, 0.0, 0.8571, 1.0, 0.7143, 1.0, 0.8571, 0.0, 1.0, 0.0, 1.0, 1.0, 0.8571, 1.0, 0.0, 0.0, 0.1429, 0.0, 0.1429, 1.0, 0.0, 1.0, 0.1429, 0.0, 0.2857, 0.0, 0.2857, 1.0, 0.1429, 1.0, 0.2857, 0.0, 0.4286, 0.0, 0.4286, 1.0, 0.2857, 1.0, 0.4286, 0.0, 0.5714, 0.0, 0.5714, 1.0, 0.4286, 1.0, 0.5714, 0.0, 0.7143, 0.0, 0.7143, 1.0, 0.5714, 1.0, 0.7143, 0.0, 0.8571, 0.0, 0.8571, 1.0, 0.7143, 1.0, 0.8571, 0.0, 1.0, 0.0, 1.0, 1.0, 0.8571, 1.0, 0.0, 0.0, 0.1429, 0.0, 0.1429, 1.0, 0.0, 1.0, 0.1429, 0.0, 0.2857, 0.0, 0.2857, 1.0, 0.1429, 1.0, 0.2857, 0.0, 0.4286, 0.0, 0.4286, 1.0, 0.2857, 1.0, 0.4286, 0.0, 0.5714, 0.0, 0.5714, 1.0, 0.4286, 1.0, 0.5714, 0.0, 0.7143, 0.0, 0.7143, 1.0, 0.5714, 1.0, 0.7143, 0.0, 0.8571, 0.0, 0.8571, 1.0, 0.7143, 1.0, 0.8571, 0.0, 1.0, 0.0, 1.0, 1.0, 0.8571, 1.0, 0.0, 0.0, 0.1429, 0.0, 0.1429, 1.0, 0.0, 1.0, 0.1429, 0.0, 0.2857, 0.0, 0.2857, 1.0, 0.1429, 1.0, 0.2857, 0.0, 0.4286, 0.0, 0.4286, 1.0, 0.2857, 1.0, 0.4286, 0.0, 0.5714, 0.0, 0.5714, 1.0, 0.4286, 1.0, 0.5714, 0.0, 0.7143, 0.0, 0.7143, 1.0, 0.5714, 1.0, 0.7143, 0.0, 0.8571, 0.0, 0.8571, 1.0, 0.7143, 1.0, 0.8571, 0.0, 1.0, 0.0, 1.0, 1.0, 0.8571, 1.0, 0.0, 0.0, 0.1429, 0.0, 0.1429, 1.0, 0.0, 1.0, 0.1429, 0.0, 0.2857, 0.0, 0.2857, 1.0, 0.1429, 1.0, 0.2857, 0.0, 0.4286, 0.0, 0.4286, 1.0, 0.2857, 1.0, 0.4286, 0.0, 0.5714, 0.0, 0.5714, 1.0, 0.4286, 1.0, 0.5714, 0.0, 0.7143, 0.0, 0.7143, 1.0, 0.5714, 1.0, 0.7143, 0.0, 0.8571, 0.0, 0.8571, 1.0, 0.7143, 1.0, 0.8571, 0.0, 1.0, 0.0, 1.0, 1.0, 0.8571, 1.0, 0.0, 0.0, 0.1429, 0.0, 0.1429, 1.0, 0.0, 1.0, 0.1429, 0.0, 0.2857, 0.0, 0.2857, 1.0, 0.1429, 1.0, 0.2857, 0.0, 0.4286, 0.0, 0.4286, 1.0, 0.2857, 1.0, 0.4286, 0.0, 0.5714, 0.0, 0.5714, 1.0, 0.4286, 1.0, 0.5714, 0.0, 0.7143, 0.0, 0.7143, 1.0, 0.5714, 1.0, 0.7143, 0.0, 0.8571, 0.0, 0.8571, 1.0, 0.7143, 1.0])
me_plane_002.materials.append(mat_material_001)
me_plane_002.use_remesh_fix_poles = True
me_plane_002.use_remesh_preserve_attributes = False
me_plane_002.update()
me_plane_003 = bpy.data.meshes.new('Plane.003')
me_plane_003.from_pydata([(0.0, -0.07234, 2.533e-07), (1.925, -0.08635, -0.3646), (0.0, 0.07234, 2.533e-07), (1.925, -0.06238, -0.3646), (0.2971, -0.1809, 0.03093), (0.5783, -0.2341, 0.0455), (0.8926, -0.1835, 0.01525), (1.226, -0.1356, -0.06281), (1.476, -0.1238, -0.122), (1.711, -0.1133, -0.213), (1.711, -0.008596, -0.213), (1.476, 0.07875, -0.122), (1.226, 0.152, -0.06281), (0.8926, 0.2002, 0.01525), (0.5783, 0.2132, 0.0455), (0.2971, 0.1736, 0.03093), (-0.1203, -0.1189, 0.1618), (1.401, -1.354, 0.1493), (-0.05846, -0.04009, 0.05749), (1.411, -1.341, 0.132), (0.09551, -0.3097, 0.2962), (0.3165, -0.4729, 0.3775), (0.5963, -0.6264, 0.3574), (0.8769, -0.8228, 0.3087), (1.077, -0.9837, 0.2891), (1.254, -1.159, 0.2471), (1.298, -1.102, 0.1716), (1.163, -0.8733, 0.1431), (0.9999, -0.6661, 0.1013), (0.7604, -0.4172, 0.08061), (0.5077, -0.2291, 0.05491), (0.2471, -0.1165, 0.04051), (-0.2563, 0.0008571, 0.2417), (0.4137, -1.299, 1.546), (-0.1821, -0.06503, 0.1364), (0.426, -1.31, 1.528), (-0.1457, -0.08989, 0.5256), (-0.02605, -0.2087, 0.7572), (0.1312, -0.4244, 0.9334), (0.2626, -0.6831, 1.122), (0.3481, -0.8664, 1.281), (0.4034, -1.063, 1.428), (0.4571, -1.111, 1.352), (0.4519, -0.9586, 1.133), (0.41, -0.814, 0.9125), (0.3279, -0.5991, 0.6541), (0.2033, -0.4124, 0.4316), (0.03603, -0.2513, 0.2675), (-0.2361, 0.1827, 0.2551), (0.004679, 0.05488, 2.195), (-0.2372, 0.03842, 0.2447), (0.004489, 0.03097, 2.194), (-0.1151, 0.2704, 0.5356), (-0.01493, 0.3037, 0.802), (0.05184, 0.2305, 1.106), (0.079, 0.1579, 1.443), (0.09881, 0.1276, 1.698), (0.08396, 0.09915, 1.948), (0.08313, -0.005326, 1.941), (0.09721, -0.07443, 1.683), (0.07673, -0.1289, 1.423), (0.04881, -0.1522, 1.078), (-0.01846, -0.1424, 0.7698), (-0.1179, -0.08317, 0.5101), (-0.1346, 0.2659, 0.2659), (1.033, 1.516, 1.222), (-0.2023, 0.2329, 0.3894), (1.022, 1.51, 1.243), (0.1419, 0.4096, 0.3284), (0.3725, 0.5467, 0.429), (0.554, 0.714, 0.6322), (0.7248, 0.9317, 0.84), (0.8637, 1.101, 0.9749), (0.9759, 1.29, 1.099), (0.927, 1.266, 1.189), (0.769, 1.055, 1.148), (0.5904, 0.866, 1.086), (0.3747, 0.6265, 0.96), (0.1634, 0.4446, 0.811), (-0.02383, 0.3288, 0.6312), (-0.04624, 0.1368, 0.1031), (1.691, 1.044, 0.1032), (-0.1001, 0.2377, 0.1917), (1.682, 1.06, 0.1179), (0.2714, 0.1484, 0.1056), (0.5518, 0.2031, 0.127), (0.819, 0.37, 0.1821), (1.1, 0.5715, 0.2014), (1.319, 0.7061, 0.2005), (1.521, 0.8543, 0.1719), (1.482, 0.9274, 0.236), (1.243, 0.8474, 0.3245), (0.9925, 0.7721, 0.3774), (0.6761, 0.6376, 0.4169), (0.3852, 0.5152, 0.4008), (0.1394, 0.3957, 0.3226)], [], [(9, 1, 3, 10), (0, 4, 15, 2), (4, 5, 14, 15), (5, 6, 13, 14), (6, 7, 12, 13), (7, 8, 11, 12), (8, 9, 10, 11), (25, 17, 19, 26), (16, 20, 31, 18), (20, 21, 30, 31), (21, 22, 29, 30), (22, 23, 28, 29), (23, 24, 27, 28), (24, 25, 26, 27), (41, 33, 35, 42), (32, 36, 47, 34), (36, 37, 46, 47), (37, 38, 45, 46), (38, 39, 44, 45), (39, 40, 43, 44), (40, 41, 42, 43), (57, 49, 51, 58), (48, 52, 63, 50), (52, 53, 62, 63), (53, 54, 61, 62), (54, 55, 60, 61), (55, 56, 59, 60), (56, 57, 58, 59), (73, 65, 67, 74), (64, 68, 79, 66), (68, 69, 78, 79), (69, 70, 77, 78), (70, 71, 76, 77), (71, 72, 75, 76), (72, 73, 74, 75), (89, 81, 83, 90), (80, 84, 95, 82), (84, 85, 94, 95), (85, 86, 93, 94), (86, 87, 92, 93), (87, 88, 91, 92), (88, 89, 90, 91)])
_uv = me_plane_003.uv_layers.new(name='UVMap')
_uv.uv.foreach_set('vector', [0.8571, 0.0, 1.0, 0.0, 1.0, 1.0, 0.8571, 1.0, 0.0, 0.0, 0.1429, 0.0, 0.1429, 1.0, 0.0, 1.0, 0.1429, 0.0, 0.2857, 0.0, 0.2857, 1.0, 0.1429, 1.0, 0.2857, 0.0, 0.4286, 0.0, 0.4286, 1.0, 0.2857, 1.0, 0.4286, 0.0, 0.5714, 0.0, 0.5714, 1.0, 0.4286, 1.0, 0.5714, 0.0, 0.7143, 0.0, 0.7143, 1.0, 0.5714, 1.0, 0.7143, 0.0, 0.8571, 0.0, 0.8571, 1.0, 0.7143, 1.0, 0.8571, 0.0, 1.0, 0.0, 1.0, 1.0, 0.8571, 1.0, 0.0, 0.0, 0.1429, 0.0, 0.1429, 1.0, 0.0, 1.0, 0.1429, 0.0, 0.2857, 0.0, 0.2857, 1.0, 0.1429, 1.0, 0.2857, 0.0, 0.4286, 0.0, 0.4286, 1.0, 0.2857, 1.0, 0.4286, 0.0, 0.5714, 0.0, 0.5714, 1.0, 0.4286, 1.0, 0.5714, 0.0, 0.7143, 0.0, 0.7143, 1.0, 0.5714, 1.0, 0.7143, 0.0, 0.8571, 0.0, 0.8571, 1.0, 0.7143, 1.0, 0.8571, 0.0, 1.0, 0.0, 1.0, 1.0, 0.8571, 1.0, 0.0, 0.0, 0.1429, 0.0, 0.1429, 1.0, 0.0, 1.0, 0.1429, 0.0, 0.2857, 0.0, 0.2857, 1.0, 0.1429, 1.0, 0.2857, 0.0, 0.4286, 0.0, 0.4286, 1.0, 0.2857, 1.0, 0.4286, 0.0, 0.5714, 0.0, 0.5714, 1.0, 0.4286, 1.0, 0.5714, 0.0, 0.7143, 0.0, 0.7143, 1.0, 0.5714, 1.0, 0.7143, 0.0, 0.8571, 0.0, 0.8571, 1.0, 0.7143, 1.0, 0.8571, 0.0, 1.0, 0.0, 1.0, 1.0, 0.8571, 1.0, 0.0, 0.0, 0.1429, 0.0, 0.1429, 1.0, 0.0, 1.0, 0.1429, 0.0, 0.2857, 0.0, 0.2857, 1.0, 0.1429, 1.0, 0.2857, 0.0, 0.4286, 0.0, 0.4286, 1.0, 0.2857, 1.0, 0.4286, 0.0, 0.5714, 0.0, 0.5714, 1.0, 0.4286, 1.0, 0.5714, 0.0, 0.7143, 0.0, 0.7143, 1.0, 0.5714, 1.0, 0.7143, 0.0, 0.8571, 0.0, 0.8571, 1.0, 0.7143, 1.0, 0.8571, 0.0, 1.0, 0.0, 1.0, 1.0, 0.8571, 1.0, 0.0, 0.0, 0.1429, 0.0, 0.1429, 1.0, 0.0, 1.0, 0.1429, 0.0, 0.2857, 0.0, 0.2857, 1.0, 0.1429, 1.0, 0.2857, 0.0, 0.4286, 0.0, 0.4286, 1.0, 0.2857, 1.0, 0.4286, 0.0, 0.5714, 0.0, 0.5714, 1.0, 0.4286, 1.0, 0.5714, 0.0, 0.7143, 0.0, 0.7143, 1.0, 0.5714, 1.0, 0.7143, 0.0, 0.8571, 0.0, 0.8571, 1.0, 0.7143, 1.0, 0.8571, 0.0, 1.0, 0.0, 1.0, 1.0, 0.8571, 1.0, 0.0, 0.0, 0.1429, 0.0, 0.1429, 1.0, 0.0, 1.0, 0.1429, 0.0, 0.2857, 0.0, 0.2857, 1.0, 0.1429, 1.0, 0.2857, 0.0, 0.4286, 0.0, 0.4286, 1.0, 0.2857, 1.0, 0.4286, 0.0, 0.5714, 0.0, 0.5714, 1.0, 0.4286, 1.0, 0.5714, 0.0, 0.7143, 0.0, 0.7143, 1.0, 0.5714, 1.0, 0.7143, 0.0, 0.8571, 0.0, 0.8571, 1.0, 0.7143, 1.0])
me_plane_003.materials.append(mat_material_001)
me_plane_003.use_remesh_fix_poles = True
me_plane_003.use_remesh_preserve_attributes = False
me_plane_003.update()

# ---- objects
ob_light = bpy.data.objects.new('Light', light_light)
ob_camera = bpy.data.objects.new('Camera', cam_camera)
ob_cylinder = bpy.data.objects.new('Cylinder', me_cylinder)
ob_plane_005 = bpy.data.objects.new('Plane.005', me_plane)
ob_plane_001 = bpy.data.objects.new('Plane.001', me_plane_001)
ob_plane_002 = bpy.data.objects.new('Plane.002', me_plane_002)
ob_plane_003 = bpy.data.objects.new('Plane.003', me_plane_003)

# ---- transforms, parenting, visibility, modifiers, constraints
ob_light.location = (4.076, 1.005, 5.904)
ob_light.rotation_euler = (0.6503, 0.05522, 1.866)
ob_light.lock_rotations_4d = False
ob_light.empty_display_type = 'ARROWS'
ob_light.color = (0.0, 0.0, 0.0, 0.0)
ob_light.lineart.crease_threshold = 0.0
ob_camera.location = (7.359, -6.926, 4.958)
ob_camera.rotation_euler = (1.109, 0.0, 0.8149)
ob_camera.lock_rotations_4d = False
ob_camera.empty_display_type = 'ARROWS'
ob_camera.color = (0.0, 0.0, 0.0, 0.0)
ob_camera.display_type = 'WIRE'
ob_camera.lineart.crease_threshold = 0.0
ob_cylinder.location = (0.0, 0.0, 0.0)
ob_cylinder.scale = (1.0, 1.0, 0.1)
ob_plane_005.location = (0.284, 0.1962, 3.486)
ob_plane_005.rotation_euler = (-6.343, -1.029, -5.345)
ob_plane_005.scale = (1.375, 1.375, 1.375)
ob_plane_001.location = (0.1259, 0.151, 4.0)
ob_plane_001.rotation_euler = (-6.353, -1.041, 1.571)
ob_plane_001.scale = (1.628, 1.628, 1.628)
ob_plane_002.location = (-0.03086, 0.1417, 4.357)
ob_plane_002.rotation_euler = (-6.353, -1.041, 2.007)
ob_plane_002.scale = (1.342, 1.342, 1.342)
ob_plane_003.location = (-0.1386, 0.04856, 4.915)
ob_plane_003.rotation_euler = (-6.353, -1.041, 2.443)
ob_plane_003.scale = (0.9275, 0.9275, 0.9275)

# ---- collection membership
col_collection.objects.link(ob_light)
col_collection.objects.link(ob_camera)
col_collection.objects.link(ob_cylinder)
col_collection.objects.link(ob_plane_005)
col_collection.objects.link(ob_plane_001)
col_collection.objects.link(ob_plane_002)
col_collection.objects.link(ob_plane_003)

# ---- scene / render settings (as saved in the file)
scene.camera = ob_camera
scene.frame_start = 1; scene.frame_end = 250; scene.frame_set(1)
scene.render.engine = 'BLENDER_EEVEE_NEXT'
scene.cycles.use_denoising = False
scene.cycles.samples = 128
scene.cycles.sampling_pattern = 'TABULATED_SOBOL'
scene.cycles.use_adaptive_sampling = False
scene.cycles.use_light_tree = False
scene.view_settings.view_transform = 'Filmic'
bpy.context.view_layer.update()
